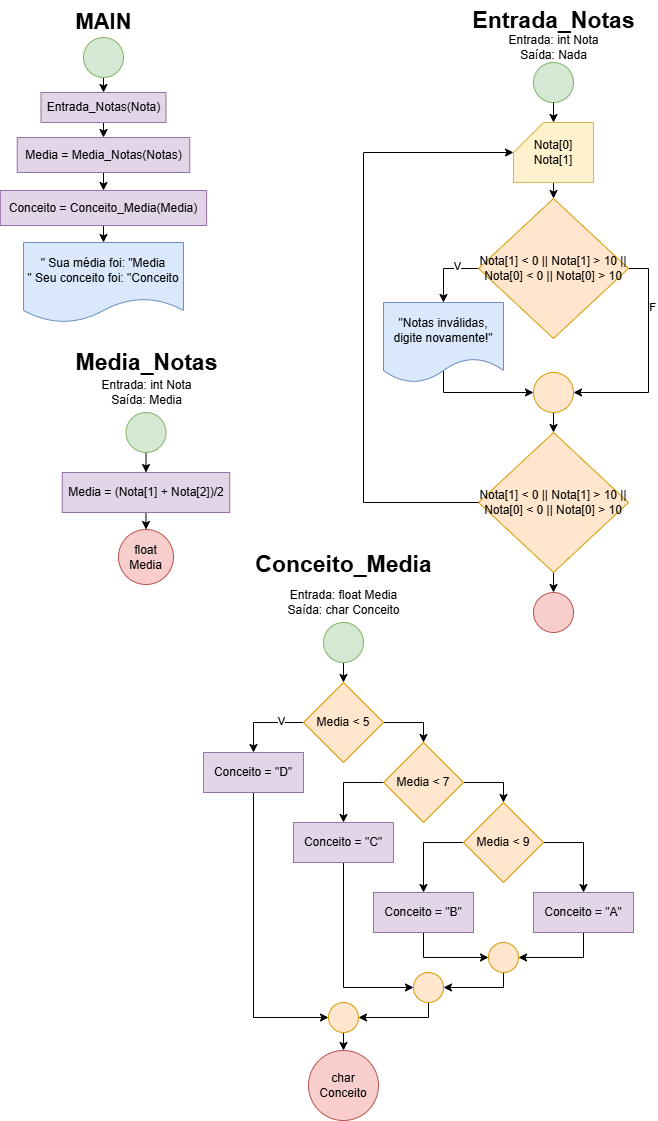

The diagram above was exported from draw.io. Its source (the exported page's mxGraphModel, read from the mxfile embedded in the PNG):
<mxGraphModel dx="1042" dy="565" grid="1" gridSize="10" guides="1" tooltips="1" connect="1" arrows="1" fold="1" page="1" pageScale="1" pageWidth="827" pageHeight="1169" math="0" shadow="0">
  <root>
    <mxCell id="0" />
    <mxCell id="1" parent="0" />
    <mxCell id="PNCabyUsnHT04Rcjq1vU-1" value="" style="ellipse;whiteSpace=wrap;html=1;aspect=fixed;fillColor=#d5e8d4;strokeColor=#82b366;" parent="1" vertex="1">
      <mxGeometry x="560" y="90" width="40" height="40" as="geometry" />
    </mxCell>
    <mxCell id="PNCabyUsnHT04Rcjq1vU-7" style="edgeStyle=orthogonalEdgeStyle;rounded=0;orthogonalLoop=1;jettySize=auto;html=1;exitX=0.5;exitY=1;exitDx=0;exitDy=0;exitPerimeter=0;entryX=0.5;entryY=0;entryDx=0;entryDy=0;" parent="1" source="PNCabyUsnHT04Rcjq1vU-2" target="PNCabyUsnHT04Rcjq1vU-4" edge="1">
      <mxGeometry relative="1" as="geometry" />
    </mxCell>
    <mxCell id="PNCabyUsnHT04Rcjq1vU-2" value="Nota[0]&lt;div&gt;Nota[1]&lt;/div&gt;" style="shape=card;whiteSpace=wrap;html=1;fillColor=#fff2cc;strokeColor=#d6b656;" parent="1" vertex="1">
      <mxGeometry x="540" y="150" width="80" height="60" as="geometry" />
    </mxCell>
    <mxCell id="PNCabyUsnHT04Rcjq1vU-3" style="edgeStyle=orthogonalEdgeStyle;rounded=0;orthogonalLoop=1;jettySize=auto;html=1;exitX=0.5;exitY=1;exitDx=0;exitDy=0;entryX=0.5;entryY=0;entryDx=0;entryDy=0;entryPerimeter=0;" parent="1" source="PNCabyUsnHT04Rcjq1vU-1" target="PNCabyUsnHT04Rcjq1vU-2" edge="1">
      <mxGeometry relative="1" as="geometry" />
    </mxCell>
    <mxCell id="PNCabyUsnHT04Rcjq1vU-6" style="edgeStyle=orthogonalEdgeStyle;rounded=0;orthogonalLoop=1;jettySize=auto;html=1;exitX=0;exitY=0.5;exitDx=0;exitDy=0;entryX=0.5;entryY=0;entryDx=0;entryDy=0;" parent="1" source="PNCabyUsnHT04Rcjq1vU-4" target="PNCabyUsnHT04Rcjq1vU-5" edge="1">
      <mxGeometry relative="1" as="geometry" />
    </mxCell>
    <mxCell id="PNCabyUsnHT04Rcjq1vU-8" value="V" style="edgeLabel;html=1;align=center;verticalAlign=middle;resizable=0;points=[];" parent="PNCabyUsnHT04Rcjq1vU-6" vertex="1" connectable="0">
      <mxGeometry x="-0.3535" y="-3" relative="1" as="geometry">
        <mxPoint as="offset" />
      </mxGeometry>
    </mxCell>
    <mxCell id="PNCabyUsnHT04Rcjq1vU-11" style="edgeStyle=orthogonalEdgeStyle;rounded=0;orthogonalLoop=1;jettySize=auto;html=1;exitX=1;exitY=0.5;exitDx=0;exitDy=0;entryX=1;entryY=0.5;entryDx=0;entryDy=0;" parent="1" source="PNCabyUsnHT04Rcjq1vU-4" target="PNCabyUsnHT04Rcjq1vU-9" edge="1">
      <mxGeometry relative="1" as="geometry" />
    </mxCell>
    <mxCell id="PNCabyUsnHT04Rcjq1vU-62" value="F" style="edgeLabel;html=1;align=center;verticalAlign=middle;resizable=0;points=[];" parent="PNCabyUsnHT04Rcjq1vU-11" vertex="1" connectable="0">
      <mxGeometry x="-0.4703" y="3" relative="1" as="geometry">
        <mxPoint as="offset" />
      </mxGeometry>
    </mxCell>
    <mxCell id="PNCabyUsnHT04Rcjq1vU-4" value="Nota[1] &amp;lt; 0 || Nota[1] &amp;gt; 10 || Nota[0] &amp;lt; 0 || Nota[0] &amp;gt; 10" style="rhombus;whiteSpace=wrap;html=1;fillColor=#ffe6cc;strokeColor=#d79b00;" parent="1" vertex="1">
      <mxGeometry x="505" y="226" width="150" height="140" as="geometry" />
    </mxCell>
    <mxCell id="PNCabyUsnHT04Rcjq1vU-10" style="edgeStyle=orthogonalEdgeStyle;rounded=0;orthogonalLoop=1;jettySize=auto;html=1;exitX=0.5;exitY=0;exitDx=0;exitDy=0;entryX=0;entryY=0.5;entryDx=0;entryDy=0;" parent="1" source="PNCabyUsnHT04Rcjq1vU-5" target="PNCabyUsnHT04Rcjq1vU-9" edge="1">
      <mxGeometry relative="1" as="geometry">
        <Array as="points">
          <mxPoint x="470" y="420" />
        </Array>
      </mxGeometry>
    </mxCell>
    <mxCell id="PNCabyUsnHT04Rcjq1vU-5" value="&quot;Notas inválidas, digite novamente!&quot;" style="shape=document;whiteSpace=wrap;html=1;boundedLbl=1;fillColor=#dae8fc;strokeColor=#6c8ebf;" parent="1" vertex="1">
      <mxGeometry x="410" y="330" width="120" height="80" as="geometry" />
    </mxCell>
    <mxCell id="PNCabyUsnHT04Rcjq1vU-13" style="edgeStyle=orthogonalEdgeStyle;rounded=0;orthogonalLoop=1;jettySize=auto;html=1;exitX=0.5;exitY=1;exitDx=0;exitDy=0;entryX=0.5;entryY=0;entryDx=0;entryDy=0;" parent="1" source="PNCabyUsnHT04Rcjq1vU-9" target="PNCabyUsnHT04Rcjq1vU-12" edge="1">
      <mxGeometry relative="1" as="geometry" />
    </mxCell>
    <mxCell id="PNCabyUsnHT04Rcjq1vU-9" value="" style="ellipse;whiteSpace=wrap;html=1;aspect=fixed;fillColor=#ffe6cc;strokeColor=#d79b00;" parent="1" vertex="1">
      <mxGeometry x="560" y="400" width="40" height="40" as="geometry" />
    </mxCell>
    <mxCell id="PNCabyUsnHT04Rcjq1vU-16" style="edgeStyle=orthogonalEdgeStyle;rounded=0;orthogonalLoop=1;jettySize=auto;html=1;exitX=0.5;exitY=1;exitDx=0;exitDy=0;entryX=0.5;entryY=0;entryDx=0;entryDy=0;" parent="1" source="PNCabyUsnHT04Rcjq1vU-12" target="PNCabyUsnHT04Rcjq1vU-15" edge="1">
      <mxGeometry relative="1" as="geometry" />
    </mxCell>
    <mxCell id="PNCabyUsnHT04Rcjq1vU-12" value="Nota[1] &amp;lt; 0 || Nota[1] &amp;gt; 10 || Nota[0] &amp;lt; 0 || Nota[0] &amp;gt; 10" style="rhombus;whiteSpace=wrap;html=1;fillColor=#ffe6cc;strokeColor=#d79b00;" parent="1" vertex="1">
      <mxGeometry x="505" y="460" width="150" height="140" as="geometry" />
    </mxCell>
    <mxCell id="PNCabyUsnHT04Rcjq1vU-14" style="edgeStyle=orthogonalEdgeStyle;rounded=0;orthogonalLoop=1;jettySize=auto;html=1;exitX=0;exitY=0.5;exitDx=0;exitDy=0;entryX=0;entryY=0;entryDx=0;entryDy=30;entryPerimeter=0;" parent="1" source="PNCabyUsnHT04Rcjq1vU-12" target="PNCabyUsnHT04Rcjq1vU-2" edge="1">
      <mxGeometry relative="1" as="geometry">
        <Array as="points">
          <mxPoint x="390" y="530" />
          <mxPoint x="390" y="180" />
        </Array>
      </mxGeometry>
    </mxCell>
    <mxCell id="PNCabyUsnHT04Rcjq1vU-15" value="" style="ellipse;whiteSpace=wrap;html=1;aspect=fixed;fillColor=#f8cecc;strokeColor=#b85450;" parent="1" vertex="1">
      <mxGeometry x="560" y="620" width="40" height="40" as="geometry" />
    </mxCell>
    <mxCell id="PNCabyUsnHT04Rcjq1vU-17" value="Entrada_Notas" style="text;html=1;align=center;verticalAlign=middle;resizable=0;points=[];autosize=1;strokeColor=none;fillColor=none;fontSize=23;fontStyle=1" parent="1" vertex="1">
      <mxGeometry x="490" y="28" width="180" height="40" as="geometry" />
    </mxCell>
    <mxCell id="PNCabyUsnHT04Rcjq1vU-18" value="Entrada: int Nota&lt;div&gt;Saída: Nada&lt;/div&gt;" style="text;html=1;align=center;verticalAlign=middle;resizable=0;points=[];autosize=1;strokeColor=none;fillColor=none;" parent="1" vertex="1">
      <mxGeometry x="525" y="55" width="110" height="40" as="geometry" />
    </mxCell>
    <mxCell id="PNCabyUsnHT04Rcjq1vU-42" style="edgeStyle=orthogonalEdgeStyle;rounded=0;orthogonalLoop=1;jettySize=auto;html=1;exitX=0.5;exitY=1;exitDx=0;exitDy=0;entryX=0.5;entryY=0;entryDx=0;entryDy=0;" parent="1" source="PNCabyUsnHT04Rcjq1vU-39" target="PNCabyUsnHT04Rcjq1vU-41" edge="1">
      <mxGeometry relative="1" as="geometry" />
    </mxCell>
    <mxCell id="PNCabyUsnHT04Rcjq1vU-39" value="" style="ellipse;whiteSpace=wrap;html=1;aspect=fixed;fillColor=#d5e8d4;strokeColor=#82b366;" parent="1" vertex="1">
      <mxGeometry x="110" y="65" width="40" height="40" as="geometry" />
    </mxCell>
    <mxCell id="PNCabyUsnHT04Rcjq1vU-40" value="MAIN" style="text;html=1;align=center;verticalAlign=middle;resizable=0;points=[];autosize=1;strokeColor=none;fillColor=none;fontSize=22;fontStyle=1" parent="1" vertex="1">
      <mxGeometry x="90" y="30" width="80" height="40" as="geometry" />
    </mxCell>
    <mxCell id="PNCabyUsnHT04Rcjq1vU-44" style="edgeStyle=orthogonalEdgeStyle;rounded=0;orthogonalLoop=1;jettySize=auto;html=1;exitX=0.5;exitY=1;exitDx=0;exitDy=0;entryX=0.5;entryY=0;entryDx=0;entryDy=0;" parent="1" source="PNCabyUsnHT04Rcjq1vU-41" target="PNCabyUsnHT04Rcjq1vU-43" edge="1">
      <mxGeometry relative="1" as="geometry" />
    </mxCell>
    <mxCell id="PNCabyUsnHT04Rcjq1vU-41" value="Entrada_Notas(Nota)" style="rounded=0;whiteSpace=wrap;html=1;fillColor=#e1d5e7;strokeColor=#9673a6;" parent="1" vertex="1">
      <mxGeometry x="67.5" y="120" width="125" height="30" as="geometry" />
    </mxCell>
    <mxCell id="PNCabyUsnHT04Rcjq1vU-46" style="edgeStyle=orthogonalEdgeStyle;rounded=0;orthogonalLoop=1;jettySize=auto;html=1;exitX=0.5;exitY=1;exitDx=0;exitDy=0;entryX=0.5;entryY=0;entryDx=0;entryDy=0;" parent="1" source="PNCabyUsnHT04Rcjq1vU-43" target="PNCabyUsnHT04Rcjq1vU-45" edge="1">
      <mxGeometry relative="1" as="geometry" />
    </mxCell>
    <mxCell id="PNCabyUsnHT04Rcjq1vU-43" value="Media = Media_Notas(Notas)" style="rounded=0;whiteSpace=wrap;html=1;fillColor=#e1d5e7;strokeColor=#9673a6;" parent="1" vertex="1">
      <mxGeometry x="43.75" y="165" width="172.5" height="35" as="geometry" />
    </mxCell>
    <mxCell id="PNCabyUsnHT04Rcjq1vU-48" style="edgeStyle=orthogonalEdgeStyle;rounded=0;orthogonalLoop=1;jettySize=auto;html=1;exitX=0.5;exitY=1;exitDx=0;exitDy=0;entryX=0.5;entryY=0;entryDx=0;entryDy=0;" parent="1" source="PNCabyUsnHT04Rcjq1vU-45" target="PNCabyUsnHT04Rcjq1vU-47" edge="1">
      <mxGeometry relative="1" as="geometry" />
    </mxCell>
    <mxCell id="PNCabyUsnHT04Rcjq1vU-45" value="Conceito = Conceito_Media(Media)" style="rounded=0;whiteSpace=wrap;html=1;fillColor=#e1d5e7;strokeColor=#9673a6;" parent="1" vertex="1">
      <mxGeometry x="26.88" y="218" width="206.25" height="35" as="geometry" />
    </mxCell>
    <mxCell id="PNCabyUsnHT04Rcjq1vU-47" value="&quot; Sua média foi: &quot;Media&lt;div&gt;&quot; Seu conceito foi: &quot;Conceito&lt;/div&gt;" style="shape=document;whiteSpace=wrap;html=1;boundedLbl=1;fillColor=#dae8fc;strokeColor=#6c8ebf;" parent="1" vertex="1">
      <mxGeometry x="50.010000000000005" y="270" width="159.99" height="80" as="geometry" />
    </mxCell>
    <mxCell id="PNCabyUsnHT04Rcjq1vU-53" style="edgeStyle=orthogonalEdgeStyle;rounded=0;orthogonalLoop=1;jettySize=auto;html=1;exitX=0.5;exitY=1;exitDx=0;exitDy=0;" parent="1" source="PNCabyUsnHT04Rcjq1vU-49" target="PNCabyUsnHT04Rcjq1vU-52" edge="1">
      <mxGeometry relative="1" as="geometry" />
    </mxCell>
    <mxCell id="PNCabyUsnHT04Rcjq1vU-49" value="" style="ellipse;whiteSpace=wrap;html=1;aspect=fixed;fillColor=#d5e8d4;strokeColor=#82b366;" parent="1" vertex="1">
      <mxGeometry x="152.5" y="440" width="40" height="40" as="geometry" />
    </mxCell>
    <mxCell id="PNCabyUsnHT04Rcjq1vU-50" value="Media_Notas" style="text;html=1;align=center;verticalAlign=middle;resizable=0;points=[];autosize=1;strokeColor=none;fillColor=none;fontSize=23;fontStyle=1" parent="1" vertex="1">
      <mxGeometry x="92.5" y="370" width="160" height="40" as="geometry" />
    </mxCell>
    <mxCell id="PNCabyUsnHT04Rcjq1vU-51" value="Entrada: int Nota&lt;div&gt;Saída: Media&lt;/div&gt;" style="text;html=1;align=center;verticalAlign=middle;resizable=0;points=[];autosize=1;strokeColor=none;fillColor=none;" parent="1" vertex="1">
      <mxGeometry x="117.5" y="400" width="110" height="40" as="geometry" />
    </mxCell>
    <mxCell id="PNCabyUsnHT04Rcjq1vU-55" style="edgeStyle=orthogonalEdgeStyle;rounded=0;orthogonalLoop=1;jettySize=auto;html=1;exitX=0.5;exitY=1;exitDx=0;exitDy=0;entryX=0.5;entryY=0;entryDx=0;entryDy=0;" parent="1" source="PNCabyUsnHT04Rcjq1vU-52" target="PNCabyUsnHT04Rcjq1vU-54" edge="1">
      <mxGeometry relative="1" as="geometry" />
    </mxCell>
    <mxCell id="PNCabyUsnHT04Rcjq1vU-52" value="Media = (Nota[1] + Nota[2])/2" style="rounded=0;whiteSpace=wrap;html=1;fillColor=#e1d5e7;strokeColor=#9673a6;" parent="1" vertex="1">
      <mxGeometry x="88.75" y="500" width="167.5" height="40" as="geometry" />
    </mxCell>
    <mxCell id="PNCabyUsnHT04Rcjq1vU-54" value="float Media" style="ellipse;whiteSpace=wrap;html=1;aspect=fixed;fillColor=#f8cecc;strokeColor=#b85450;" parent="1" vertex="1">
      <mxGeometry x="145" y="557" width="55" height="55" as="geometry" />
    </mxCell>
    <mxCell id="PNCabyUsnHT04Rcjq1vU-56" value="Conceito_Media" style="text;html=1;align=center;verticalAlign=middle;resizable=0;points=[];autosize=1;strokeColor=none;fillColor=none;fontSize=23;fontStyle=1" parent="1" vertex="1">
      <mxGeometry x="275" y="572" width="190" height="40" as="geometry" />
    </mxCell>
    <mxCell id="PNCabyUsnHT04Rcjq1vU-57" value="Entrada: float Media&lt;div&gt;Saída: char Conceito&lt;/div&gt;" style="text;html=1;align=center;verticalAlign=middle;resizable=0;points=[];autosize=1;strokeColor=none;fillColor=none;" parent="1" vertex="1">
      <mxGeometry x="300" y="610" width="140" height="40" as="geometry" />
    </mxCell>
    <mxCell id="PNCabyUsnHT04Rcjq1vU-60" style="edgeStyle=orthogonalEdgeStyle;rounded=0;orthogonalLoop=1;jettySize=auto;html=1;exitX=0.5;exitY=1;exitDx=0;exitDy=0;entryX=0.5;entryY=0;entryDx=0;entryDy=0;" parent="1" source="PNCabyUsnHT04Rcjq1vU-58" target="PNCabyUsnHT04Rcjq1vU-59" edge="1">
      <mxGeometry relative="1" as="geometry" />
    </mxCell>
    <mxCell id="PNCabyUsnHT04Rcjq1vU-58" value="" style="ellipse;whiteSpace=wrap;html=1;aspect=fixed;fillColor=#d5e8d4;strokeColor=#82b366;" parent="1" vertex="1">
      <mxGeometry x="350" y="650" width="40" height="40" as="geometry" />
    </mxCell>
    <mxCell id="PNCabyUsnHT04Rcjq1vU-64" style="edgeStyle=orthogonalEdgeStyle;rounded=0;orthogonalLoop=1;jettySize=auto;html=1;exitX=1;exitY=0.5;exitDx=0;exitDy=0;entryX=0.5;entryY=0;entryDx=0;entryDy=0;" parent="1" source="PNCabyUsnHT04Rcjq1vU-59" target="PNCabyUsnHT04Rcjq1vU-61" edge="1">
      <mxGeometry relative="1" as="geometry" />
    </mxCell>
    <mxCell id="PNCabyUsnHT04Rcjq1vU-69" style="edgeStyle=orthogonalEdgeStyle;rounded=0;orthogonalLoop=1;jettySize=auto;html=1;exitX=0;exitY=0.5;exitDx=0;exitDy=0;entryX=0.5;entryY=0;entryDx=0;entryDy=0;" parent="1" source="PNCabyUsnHT04Rcjq1vU-59" target="PNCabyUsnHT04Rcjq1vU-68" edge="1">
      <mxGeometry relative="1" as="geometry" />
    </mxCell>
    <mxCell id="g3EGvcMiDVE8emgf3wti-1" value="V" style="edgeLabel;html=1;align=center;verticalAlign=middle;resizable=0;points=[];" parent="PNCabyUsnHT04Rcjq1vU-69" vertex="1" connectable="0">
      <mxGeometry x="-0.425" y="-2" relative="1" as="geometry">
        <mxPoint as="offset" />
      </mxGeometry>
    </mxCell>
    <mxCell id="PNCabyUsnHT04Rcjq1vU-59" value="Media &amp;lt; 5" style="rhombus;whiteSpace=wrap;html=1;fillColor=#ffe6cc;strokeColor=#d79b00;" parent="1" vertex="1">
      <mxGeometry x="330" y="710" width="80" height="80" as="geometry" />
    </mxCell>
    <mxCell id="PNCabyUsnHT04Rcjq1vU-66" style="edgeStyle=orthogonalEdgeStyle;rounded=0;orthogonalLoop=1;jettySize=auto;html=1;exitX=1;exitY=0.5;exitDx=0;exitDy=0;entryX=0.5;entryY=0;entryDx=0;entryDy=0;" parent="1" source="PNCabyUsnHT04Rcjq1vU-61" target="PNCabyUsnHT04Rcjq1vU-65" edge="1">
      <mxGeometry relative="1" as="geometry" />
    </mxCell>
    <mxCell id="PNCabyUsnHT04Rcjq1vU-71" style="edgeStyle=orthogonalEdgeStyle;rounded=0;orthogonalLoop=1;jettySize=auto;html=1;exitX=0;exitY=0.5;exitDx=0;exitDy=0;" parent="1" source="PNCabyUsnHT04Rcjq1vU-61" target="PNCabyUsnHT04Rcjq1vU-70" edge="1">
      <mxGeometry relative="1" as="geometry" />
    </mxCell>
    <mxCell id="PNCabyUsnHT04Rcjq1vU-61" value="Media &amp;lt; 7" style="rhombus;whiteSpace=wrap;html=1;fillColor=#ffe6cc;strokeColor=#d79b00;" parent="1" vertex="1">
      <mxGeometry x="410" y="770" width="80" height="80" as="geometry" />
    </mxCell>
    <mxCell id="PNCabyUsnHT04Rcjq1vU-73" style="edgeStyle=orthogonalEdgeStyle;rounded=0;orthogonalLoop=1;jettySize=auto;html=1;exitX=0;exitY=0.5;exitDx=0;exitDy=0;entryX=0.5;entryY=0;entryDx=0;entryDy=0;" parent="1" source="PNCabyUsnHT04Rcjq1vU-65" target="PNCabyUsnHT04Rcjq1vU-72" edge="1">
      <mxGeometry relative="1" as="geometry" />
    </mxCell>
    <mxCell id="PNCabyUsnHT04Rcjq1vU-75" style="edgeStyle=orthogonalEdgeStyle;rounded=0;orthogonalLoop=1;jettySize=auto;html=1;exitX=1;exitY=0.5;exitDx=0;exitDy=0;entryX=0.5;entryY=0;entryDx=0;entryDy=0;" parent="1" source="PNCabyUsnHT04Rcjq1vU-65" target="PNCabyUsnHT04Rcjq1vU-74" edge="1">
      <mxGeometry relative="1" as="geometry" />
    </mxCell>
    <mxCell id="PNCabyUsnHT04Rcjq1vU-65" value="Media &amp;lt; 9" style="rhombus;whiteSpace=wrap;html=1;fillColor=#ffe6cc;strokeColor=#d79b00;" parent="1" vertex="1">
      <mxGeometry x="490" y="830" width="80" height="80" as="geometry" />
    </mxCell>
    <mxCell id="PNCabyUsnHT04Rcjq1vU-84" style="edgeStyle=orthogonalEdgeStyle;rounded=0;orthogonalLoop=1;jettySize=auto;html=1;exitX=0.5;exitY=1;exitDx=0;exitDy=0;entryX=0;entryY=0.5;entryDx=0;entryDy=0;" parent="1" source="PNCabyUsnHT04Rcjq1vU-68" target="PNCabyUsnHT04Rcjq1vU-80" edge="1">
      <mxGeometry relative="1" as="geometry" />
    </mxCell>
    <mxCell id="PNCabyUsnHT04Rcjq1vU-68" value="Conceito = &quot;D&quot;" style="rounded=0;whiteSpace=wrap;html=1;fillColor=#e1d5e7;strokeColor=#9673a6;" parent="1" vertex="1">
      <mxGeometry x="230" y="780" width="100" height="40" as="geometry" />
    </mxCell>
    <mxCell id="PNCabyUsnHT04Rcjq1vU-82" style="edgeStyle=orthogonalEdgeStyle;rounded=0;orthogonalLoop=1;jettySize=auto;html=1;exitX=0.5;exitY=1;exitDx=0;exitDy=0;entryX=0;entryY=0.5;entryDx=0;entryDy=0;" parent="1" source="PNCabyUsnHT04Rcjq1vU-70" target="PNCabyUsnHT04Rcjq1vU-79" edge="1">
      <mxGeometry relative="1" as="geometry" />
    </mxCell>
    <mxCell id="PNCabyUsnHT04Rcjq1vU-70" value="Conceito = &quot;C&quot;" style="rounded=0;whiteSpace=wrap;html=1;fillColor=#e1d5e7;strokeColor=#9673a6;" parent="1" vertex="1">
      <mxGeometry x="320" y="850" width="100" height="40" as="geometry" />
    </mxCell>
    <mxCell id="PNCabyUsnHT04Rcjq1vU-78" style="edgeStyle=orthogonalEdgeStyle;rounded=0;orthogonalLoop=1;jettySize=auto;html=1;exitX=0.5;exitY=1;exitDx=0;exitDy=0;entryX=0;entryY=0.5;entryDx=0;entryDy=0;" parent="1" source="PNCabyUsnHT04Rcjq1vU-72" target="PNCabyUsnHT04Rcjq1vU-76" edge="1">
      <mxGeometry relative="1" as="geometry" />
    </mxCell>
    <mxCell id="PNCabyUsnHT04Rcjq1vU-72" value="Conceito = &quot;B&quot;" style="rounded=0;whiteSpace=wrap;html=1;fillColor=#e1d5e7;strokeColor=#9673a6;" parent="1" vertex="1">
      <mxGeometry x="400" y="920" width="100" height="40" as="geometry" />
    </mxCell>
    <mxCell id="PNCabyUsnHT04Rcjq1vU-77" style="edgeStyle=orthogonalEdgeStyle;rounded=0;orthogonalLoop=1;jettySize=auto;html=1;exitX=0.5;exitY=1;exitDx=0;exitDy=0;entryX=1;entryY=0.5;entryDx=0;entryDy=0;" parent="1" source="PNCabyUsnHT04Rcjq1vU-74" target="PNCabyUsnHT04Rcjq1vU-76" edge="1">
      <mxGeometry relative="1" as="geometry" />
    </mxCell>
    <mxCell id="PNCabyUsnHT04Rcjq1vU-74" value="Conceito = &quot;A&quot;" style="rounded=0;whiteSpace=wrap;html=1;fillColor=#e1d5e7;strokeColor=#9673a6;" parent="1" vertex="1">
      <mxGeometry x="560" y="920" width="100" height="40" as="geometry" />
    </mxCell>
    <mxCell id="PNCabyUsnHT04Rcjq1vU-81" style="edgeStyle=orthogonalEdgeStyle;rounded=0;orthogonalLoop=1;jettySize=auto;html=1;exitX=0.5;exitY=1;exitDx=0;exitDy=0;entryX=1;entryY=0.5;entryDx=0;entryDy=0;" parent="1" source="PNCabyUsnHT04Rcjq1vU-76" target="PNCabyUsnHT04Rcjq1vU-79" edge="1">
      <mxGeometry relative="1" as="geometry">
        <Array as="points">
          <mxPoint x="530" y="1015" />
        </Array>
      </mxGeometry>
    </mxCell>
    <mxCell id="PNCabyUsnHT04Rcjq1vU-76" value="" style="ellipse;whiteSpace=wrap;html=1;aspect=fixed;fillColor=#ffe6cc;strokeColor=#d79b00;" parent="1" vertex="1">
      <mxGeometry x="515" y="970" width="30" height="30" as="geometry" />
    </mxCell>
    <mxCell id="PNCabyUsnHT04Rcjq1vU-83" style="edgeStyle=orthogonalEdgeStyle;rounded=0;orthogonalLoop=1;jettySize=auto;html=1;exitX=0.5;exitY=1;exitDx=0;exitDy=0;entryX=1;entryY=0.5;entryDx=0;entryDy=0;" parent="1" source="PNCabyUsnHT04Rcjq1vU-79" target="PNCabyUsnHT04Rcjq1vU-80" edge="1">
      <mxGeometry relative="1" as="geometry">
        <Array as="points">
          <mxPoint x="455" y="1045" />
        </Array>
      </mxGeometry>
    </mxCell>
    <mxCell id="PNCabyUsnHT04Rcjq1vU-79" value="" style="ellipse;whiteSpace=wrap;html=1;aspect=fixed;fillColor=#ffe6cc;strokeColor=#d79b00;" parent="1" vertex="1">
      <mxGeometry x="440" y="1000" width="30" height="30" as="geometry" />
    </mxCell>
    <mxCell id="PNCabyUsnHT04Rcjq1vU-86" style="edgeStyle=orthogonalEdgeStyle;rounded=0;orthogonalLoop=1;jettySize=auto;html=1;exitX=0.5;exitY=1;exitDx=0;exitDy=0;entryX=0.5;entryY=0;entryDx=0;entryDy=0;" parent="1" source="PNCabyUsnHT04Rcjq1vU-80" target="PNCabyUsnHT04Rcjq1vU-85" edge="1">
      <mxGeometry relative="1" as="geometry" />
    </mxCell>
    <mxCell id="PNCabyUsnHT04Rcjq1vU-80" value="" style="ellipse;whiteSpace=wrap;html=1;aspect=fixed;fillColor=#ffe6cc;strokeColor=#d79b00;" parent="1" vertex="1">
      <mxGeometry x="355" y="1030" width="30" height="30" as="geometry" />
    </mxCell>
    <mxCell id="PNCabyUsnHT04Rcjq1vU-85" value="char Conceito" style="ellipse;whiteSpace=wrap;html=1;aspect=fixed;fillColor=#f8cecc;strokeColor=#b85450;" parent="1" vertex="1">
      <mxGeometry x="335" y="1078" width="70" height="70" as="geometry" />
    </mxCell>
  </root>
</mxGraphModel>